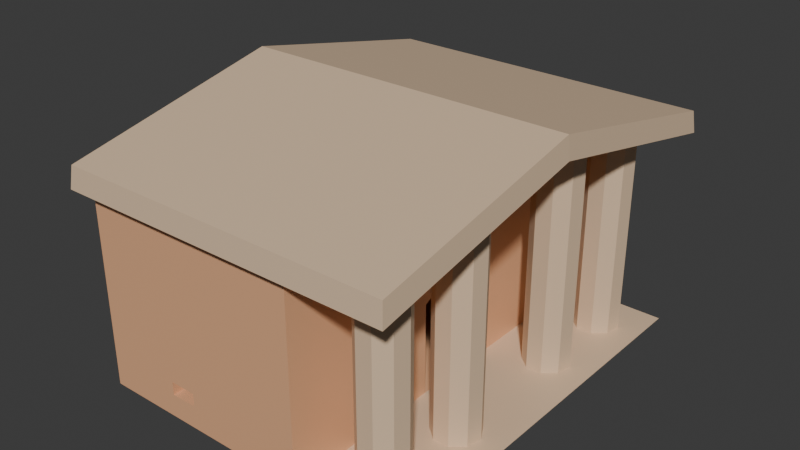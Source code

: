 # Source: townhall.blend  (saved by Blender 4.3.34; exported with 4.5.12 LTS)
import bpy
from mathutils import Matrix  # noqa: F401  (used for matrix-valued properties, if any)

bpy.ops.wm.read_factory_settings(use_empty=True)
scene = bpy.context.scene
scene.name = 'Scene'

# ---- collections
col_collection = bpy.data.collections.new('Collection'); scene.collection.children.link(col_collection)

# ---- materials (node trees are filled in below, after node groups)
mat_material = bpy.data.materials.new('Material')
mat_material.alpha_threshold = 0.0
mat_material.roughness = 0.5
mat_material.line_color = (0.0, 0.0, 0.0, 1.0)
mat_material_001 = bpy.data.materials.new('Material.001')

# ---- material node trees
mat_material.use_nodes = True; mat_material.node_tree.nodes.clear()
_N = mat_material.node_tree.nodes; _L = mat_material.node_tree.links
n0 = _N.new('ShaderNodeOutputMaterial'); n0.name = 'Material Output'; n0.location = (300, 300)
n1 = _N.new('ShaderNodeBsdfPrincipled'); n1.name = 'Principled BSDF'; n1.location = (10, 300)
n1.inputs[0].default_value = (0.7991, 0.4287, 0.2346, 1.0)
n1.inputs[3].default_value = 1.45
_L.new(n1.outputs[0], n0.inputs[0])
n0.is_active_output = True
mat_material_001.use_nodes = True; mat_material_001.node_tree.nodes.clear()
_N = mat_material_001.node_tree.nodes; _L = mat_material_001.node_tree.links
n0 = _N.new('ShaderNodeBsdfPrincipled'); n0.name = 'Principled BSDF'; n0.location = (10, 300)
n0.inputs[0].default_value = (0.7529, 0.552, 0.3712, 1.0)
n1 = _N.new('ShaderNodeOutputMaterial'); n1.name = 'Material Output'; n1.location = (300, 300)
_L.new(n0.outputs[0], n1.inputs[0])
n1.is_active_output = True

# ---- world
world_world = bpy.data.worlds.new('World'); scene.world = world_world
world_world.use_nodes = True; world_world.node_tree.nodes.clear()
_N = world_world.node_tree.nodes; _L = world_world.node_tree.links
n0 = _N.new('ShaderNodeOutputWorld'); n0.name = 'World Output'; n0.location = (300, 300)
n1 = _N.new('ShaderNodeBackground'); n1.name = 'Background'; n1.location = (10, 300)
n1.inputs[0].default_value = (0.05088, 0.05088, 0.05088, 1.0)
_L.new(n1.outputs[0], n0.inputs[0])
n0.is_active_output = True
world_world.color = (0.05088, 0.05088, 0.05088)
world_world.sun_shadow_jitter_overblur = 0.0

# ---- meshes
me_cube_001 = bpy.data.meshes.new('Cube.001')
me_cube_001.from_pydata([(5.987, -6.08, 0.19), (5.987, 6.08, 0.19), (-3.243, -6.08, 1.065), (-6.173, 6.08, 0.19), (2.192, -1.212, 0.1949), (2.192, 1.214, 0.1949), (-3.243, -6.08, 1.564), (-6.173, 6.08, 7.607), (2.192, -1.212, 3.666), (2.192, 1.214, 3.666), (-5.807, -5.714, 7.607), (-5.807, 5.714, 7.607), (1.825, -5.714, 7.607), (1.825, 5.714, 7.607), (5.987, 0.002831, 0.19), (-6.173, 0.002831, 0.19), (-6.588, -6.495, 7.607), (-6.588, 6.495, 7.607), (6.191, -6.495, 7.607), (6.191, 6.495, 7.607), (-6.512, 6.419, 8.431), (-6.512, -6.419, 8.431), (6.115, -6.419, 8.431), (6.115, 6.419, 8.431), (2.192, 0.00133, 0.1949), (-6.173, 0.002831, 9.34), (2.192, 0.001324, 4.49), (-6.588, 0.003024, 9.34), (6.191, 0.003024, 9.34), (-6.512, 0.002988, 10.17), (6.115, 0.002988, 10.17), (2.192, 0.002831, 0.19), (-2.241, -6.08, 1.065), (2.192, 6.08, 7.607), (2.192, 6.08, 0.19), (2.192, 0.002831, 9.34), (-2.241, -6.08, 1.564), (-6.173, -6.08, 7.607), (2.192, -6.08, 0.19), (-6.173, -6.08, 0.19), (2.192, -6.08, 7.607), (-2.241, 4.377, 1.065), (-3.243, 4.377, 1.065), (-3.243, 4.377, 1.564), (-2.241, 4.377, 1.564)], [], [(14, 31, 38, 0), (36, 6, 43, 44), (34, 3, 7, 33), (15, 39, 37, 25), (21, 22, 30, 29), (35, 33, 19, 28), (38, 39, 3, 34), (25, 37, 16, 27), (33, 7, 17, 19), (10, 11, 13, 12), (37, 40, 18, 16), (28, 19, 23, 30), (27, 16, 21, 29), (16, 18, 22, 21), (29, 30, 23, 20), (19, 17, 20, 23), (17, 27, 29, 20), (18, 28, 30, 22), (7, 25, 27, 17), (40, 35, 28, 18), (3, 15, 25, 7), (1, 34, 31, 14), (24, 4, 38, 31), (9, 5, 34, 33), (8, 26, 35, 40), (4, 8, 40, 38), (5, 24, 31, 34), (26, 9, 33, 35), (32, 2, 39, 38), (2, 6, 37, 39), (6, 36, 40, 37), (36, 32, 38, 40), (42, 41, 44, 43), (2, 32, 41, 42), (32, 36, 44, 41), (6, 2, 42, 43)])
me_cube_001.polygons.foreach_set('material_index', [1, 0, 0, 0, 1, 1, 0, 0, 0, 0, 0, 1, 1, 1, 1, 1, 1, 1, 0, 1, 0, 1, 0, 0, 0, 0, 0, 0, 0, 0, 0, 0, 0, 0, 0, 0])
_uv = me_cube_001.uv_layers.new(name='UVMap')
_uv.uv.foreach_set('vector', [0.625, 0.6249, 0.703, 0.6249, 0.703, 0.75, 0.625, 0.75, 0.625, 0.8313, 0.625, 0.9967, 0.625, 0.9967, 0.625, 0.8313, 0.625, 0.422, 0.625, 0.25, 0.625, 0.25, 0.625, 0.422, 0.625, 0.1251, 0.625, 0.0, 0.625, 0.0, 0.625, 0.1251, 0.625, 1.0, 0.625, 0.828, 0.664, 0.6639, 0.625, 0.6248, 0.703, 0.6249, 0.703, 0.5, 0.703, 0.5, 0.703, 0.6249, 0.625, 0.828, 0.625, 1.0, 0.625, 0.25, 0.625, 0.422, 0.625, 0.1251, 0.625, 0.0, 0.625, 0.0, 0.625, 0.1251, 0.625, 0.422, 0.625, 0.25, 0.625, 0.25, 0.625, 0.422, 0.8675, 0.7425, 0.8675, 0.5075, 0.7106, 0.5075, 0.7106, 0.7425, 0.625, 1.0, 0.625, 0.828, 0.625, 0.828, 0.625, 1.0, 0.703, 0.6249, 0.703, 0.5, 0.703, 0.5, 0.703, 0.6249, 0.625, 0.1251, 0.625, 0.0, 0.625, 0.0, 0.625, 0.1251, 0.625, 1.0, 0.625, 0.828, 0.625, 0.828, 0.625, 1.0, 0.625, 0.6248, 0.664, 0.6639, 0.703, 0.5, 0.625, 0.25, 0.625, 0.422, 0.625, 0.25, 0.625, 0.25, 0.625, 0.422, 0.625, 0.25, 0.625, 0.1251, 0.625, 0.1251, 0.625, 0.25, 0.703, 0.75, 0.703, 0.6249, 0.703, 0.6249, 0.703, 0.75, 0.625, 0.25, 0.625, 0.1251, 0.625, 0.1251, 0.625, 0.25, 0.703, 0.75, 0.703, 0.6249, 0.703, 0.6249, 0.703, 0.75, 0.625, 0.25, 0.625, 0.1251, 0.625, 0.1251, 0.625, 0.25, 0.625, 0.5, 0.703, 0.5, 0.703, 0.6249, 0.625, 0.6249, 0.703, 0.6249, 0.703, 0.7458, 0.703, 0.75, 0.703, 0.6249, 0.703, 0.5042, 0.703, 0.5042, 0.703, 0.5, 0.703, 0.5, 0.703, 0.7458, 0.703, 0.6249, 0.703, 0.6249, 0.703, 0.75, 0.703, 0.7458, 0.703, 0.7458, 0.703, 0.75, 0.703, 0.75, 0.703, 0.5042, 0.703, 0.6249, 0.703, 0.6249, 0.703, 0.5, 0.703, 0.6249, 0.703, 0.5042, 0.703, 0.5, 0.703, 0.6249, 0.625, 0.8313, 0.625, 0.9967, 0.625, 1.0, 0.625, 0.828, 0.625, 0.9967, 0.625, 0.9967, 0.625, 1.0, 0.625, 1.0, 0.625, 0.9967, 0.625, 0.8313, 0.625, 0.828, 0.625, 1.0, 0.625, 0.8313, 0.625, 0.8313, 0.625, 0.828, 0.625, 0.828, 0.625, 0.9967, 0.625, 0.8313, 0.625, 0.8313, 0.625, 0.9967, 0.625, 0.9967, 0.625, 0.8313, 0.625, 0.8313, 0.625, 0.9967, 0.625, 0.8313, 0.625, 0.8313, 0.625, 0.8313, 0.625, 0.8313, 0.625, 0.9967, 0.625, 0.9967, 0.625, 0.9967, 0.625, 0.9967])
me_cube_001.materials.append(mat_material)
me_cube_001.materials.append(mat_material_001)
me_cube_001.update()
me_cylinder = bpy.data.meshes.new('Cylinder')
me_cylinder.from_pydata([(0.0, 0.8855, -4.143), (0.0, 0.8855, 4.143), (0.5692, 0.6784, -4.143), (0.5692, 0.6784, 4.143), (0.8721, 0.1538, -4.143), (0.8721, 0.1538, 4.143), (0.7669, -0.4428, -4.143), (0.7669, -0.4428, 4.143), (0.3029, -0.8321, -4.143), (0.3029, -0.8321, 4.143), (-0.3029, -0.8321, -4.143), (-0.3029, -0.8321, 4.143), (-0.7669, -0.4428, -4.143), (-0.7669, -0.4428, 4.143), (-0.8721, 0.1538, -4.143), (-0.8721, 0.1538, 4.143), (-0.5692, 0.6784, -4.143), (-0.5692, 0.6784, 4.143)], [], [(0, 1, 3, 2), (2, 3, 5, 4), (4, 5, 7, 6), (6, 7, 9, 8), (8, 9, 11, 10), (10, 11, 13, 12), (12, 13, 15, 14), (3, 1, 17, 15, 13, 11, 9, 7, 5), (14, 15, 17, 16), (16, 17, 1, 0), (0, 2, 4, 6, 8, 10, 12, 14, 16)])
_uv = me_cylinder.uv_layers.new(name='UVMap')
_uv.uv.foreach_set('vector', [1.0, 0.5, 1.0, 1.0, 0.8889, 1.0, 0.8889, 0.5, 0.8889, 0.5, 0.8889, 1.0, 0.7778, 1.0, 0.7778, 0.5, 0.7778, 0.5, 0.7778, 1.0, 0.6667, 1.0, 0.6667, 0.5, 0.6667, 0.5, 0.6667, 1.0, 0.5556, 1.0, 0.5556, 0.5, 0.5556, 0.5, 0.5556, 1.0, 0.4444, 1.0, 0.4444, 0.5, 0.4444, 0.5, 0.4444, 1.0, 0.3333, 1.0, 0.3333, 0.5, 0.3333, 0.5, 0.3333, 1.0, 0.2222, 1.0, 0.2222, 0.5, 0.4043, 0.4339, 0.25, 0.49, 0.09573, 0.4339, 0.01365, 0.2917, 0.04215, 0.13, 0.1679, 0.02447, 0.3321, 0.02447, 0.4578, 0.13, 0.4864, 0.2917, 0.2222, 0.5, 0.2222, 1.0, 0.1111, 1.0, 0.1111, 0.5, 0.1111, 0.5, 0.1111, 1.0, 4.47e-08, 1.0, 4.47e-08, 0.5, 0.75, 0.49, 0.9043, 0.4339, 0.9864, 0.2917, 0.9578, 0.13, 0.8321, 0.02447, 0.6679, 0.02447, 0.5422, 0.13, 0.5136, 0.2917, 0.5957, 0.4339])
me_cylinder.materials.append(mat_material_001)
me_cylinder.update()
me_cylinder_001 = bpy.data.meshes.new('Cylinder.001')
me_cylinder_001.from_pydata([(0.0, 0.8855, -4.143), (0.0, 0.8855, 4.143), (0.5692, 0.6784, -4.143), (0.5692, 0.6784, 4.143), (0.8721, 0.1538, -4.143), (0.8721, 0.1538, 4.143), (0.7669, -0.4428, -4.143), (0.7669, -0.4428, 4.143), (0.3029, -0.8321, -4.143), (0.3029, -0.8321, 4.143), (-0.3029, -0.8321, -4.143), (-0.3029, -0.8321, 4.143), (-0.7669, -0.4428, -4.143), (-0.7669, -0.4428, 4.143), (-0.8721, 0.1538, -4.143), (-0.8721, 0.1538, 4.143), (-0.5692, 0.6784, -4.143), (-0.5692, 0.6784, 4.143)], [], [(0, 1, 3, 2), (2, 3, 5, 4), (4, 5, 7, 6), (6, 7, 9, 8), (8, 9, 11, 10), (10, 11, 13, 12), (12, 13, 15, 14), (3, 1, 17, 15, 13, 11, 9, 7, 5), (14, 15, 17, 16), (16, 17, 1, 0), (0, 2, 4, 6, 8, 10, 12, 14, 16)])
_uv = me_cylinder_001.uv_layers.new(name='UVMap')
_uv.uv.foreach_set('vector', [1.0, 0.5, 1.0, 1.0, 0.8889, 1.0, 0.8889, 0.5, 0.8889, 0.5, 0.8889, 1.0, 0.7778, 1.0, 0.7778, 0.5, 0.7778, 0.5, 0.7778, 1.0, 0.6667, 1.0, 0.6667, 0.5, 0.6667, 0.5, 0.6667, 1.0, 0.5556, 1.0, 0.5556, 0.5, 0.5556, 0.5, 0.5556, 1.0, 0.4444, 1.0, 0.4444, 0.5, 0.4444, 0.5, 0.4444, 1.0, 0.3333, 1.0, 0.3333, 0.5, 0.3333, 0.5, 0.3333, 1.0, 0.2222, 1.0, 0.2222, 0.5, 0.4043, 0.4339, 0.25, 0.49, 0.09573, 0.4339, 0.01365, 0.2917, 0.04215, 0.13, 0.1679, 0.02447, 0.3321, 0.02447, 0.4578, 0.13, 0.4864, 0.2917, 0.2222, 0.5, 0.2222, 1.0, 0.1111, 1.0, 0.1111, 0.5, 0.1111, 0.5, 0.1111, 1.0, 4.47e-08, 1.0, 4.47e-08, 0.5, 0.75, 0.49, 0.9043, 0.4339, 0.9864, 0.2917, 0.9578, 0.13, 0.8321, 0.02447, 0.6679, 0.02447, 0.5422, 0.13, 0.5136, 0.2917, 0.5957, 0.4339])
me_cylinder_001.materials.append(mat_material_001)
me_cylinder_001.materials.append(mat_material_001)
me_cylinder_001.update()
me_cylinder_002 = bpy.data.meshes.new('Cylinder.002')
me_cylinder_002.from_pydata([(0.0, 0.8855, -4.143), (-0.006185, 0.8805, 4.613), (0.5692, 0.6784, -4.143), (0.5644, 0.6792, 4.584), (0.8721, 0.1538, -4.143), (0.8709, 0.1601, 4.525), (0.7669, -0.4428, -4.143), (0.7699, -0.434, 4.463), (0.3029, -0.8321, -4.143), (0.3087, -0.8249, 4.427), (-0.3029, -0.8321, -4.143), (-0.297, -0.8299, 4.434), (-0.7669, -0.4428, -4.143), (-0.7637, -0.4465, 4.48), (-0.8721, 0.1538, -4.143), (-0.8731, 0.1457, 4.545), (-0.5692, 0.6784, -4.143), (-0.5739, 0.6698, 4.597)], [], [(0, 1, 3, 2), (2, 3, 5, 4), (4, 5, 7, 6), (6, 7, 9, 8), (8, 9, 11, 10), (10, 11, 13, 12), (12, 13, 15, 14), (3, 1, 17, 15, 13, 11, 9, 7, 5), (14, 15, 17, 16), (16, 17, 1, 0), (0, 2, 4, 6, 8, 10, 12, 14, 16)])
_uv = me_cylinder_002.uv_layers.new(name='UVMap')
_uv.uv.foreach_set('vector', [1.0, 0.5, 1.0, 1.0, 0.8889, 1.0, 0.8889, 0.5, 0.8889, 0.5, 0.8889, 1.0, 0.7778, 1.0, 0.7778, 0.5, 0.7778, 0.5, 0.7778, 1.0, 0.6667, 1.0, 0.6667, 0.5, 0.6667, 0.5, 0.6667, 1.0, 0.5556, 1.0, 0.5556, 0.5, 0.5556, 0.5, 0.5556, 1.0, 0.4444, 1.0, 0.4444, 0.5, 0.4444, 0.5, 0.4444, 1.0, 0.3333, 1.0, 0.3333, 0.5, 0.3333, 0.5, 0.3333, 1.0, 0.2222, 1.0, 0.2222, 0.5, 0.4043, 0.4339, 0.25, 0.49, 0.09573, 0.4339, 0.01365, 0.2917, 0.04215, 0.13, 0.1679, 0.02447, 0.3321, 0.02447, 0.4578, 0.13, 0.4864, 0.2917, 0.2222, 0.5, 0.2222, 1.0, 0.1111, 1.0, 0.1111, 0.5, 0.1111, 0.5, 0.1111, 1.0, 4.47e-08, 1.0, 4.47e-08, 0.5, 0.75, 0.49, 0.9043, 0.4339, 0.9864, 0.2917, 0.9578, 0.13, 0.8321, 0.02447, 0.6679, 0.02447, 0.5422, 0.13, 0.5136, 0.2917, 0.5957, 0.4339])
me_cylinder_002.materials.append(mat_material_001)
me_cylinder_002.update()
me_cylinder_003 = bpy.data.meshes.new('Cylinder.003')
me_cylinder_003.from_pydata([(0.0, 0.8855, -4.143), (0.0, 0.8855, 4.648), (0.5692, 0.6784, -4.143), (0.5692, 0.6784, 4.648), (0.8721, 0.1538, -4.143), (0.8721, 0.1538, 4.648), (0.7669, -0.4428, -4.143), (0.7669, -0.4428, 4.648), (0.3029, -0.8321, -4.143), (0.3029, -0.8321, 4.648), (-0.3029, -0.8321, -4.143), (-0.3029, -0.8321, 4.648), (-0.7669, -0.4428, -4.143), (-0.7669, -0.4428, 4.648), (-0.8721, 0.1538, -4.143), (-0.8721, 0.1538, 4.648), (-0.5692, 0.6784, -4.143), (-0.5692, 0.6784, 4.648)], [], [(0, 1, 3, 2), (2, 3, 5, 4), (4, 5, 7, 6), (6, 7, 9, 8), (8, 9, 11, 10), (10, 11, 13, 12), (12, 13, 15, 14), (3, 1, 17, 15, 13, 11, 9, 7, 5), (14, 15, 17, 16), (16, 17, 1, 0), (0, 2, 4, 6, 8, 10, 12, 14, 16)])
_uv = me_cylinder_003.uv_layers.new(name='UVMap')
_uv.uv.foreach_set('vector', [1.0, 0.5, 1.0, 1.0, 0.8889, 1.0, 0.8889, 0.5, 0.8889, 0.5, 0.8889, 1.0, 0.7778, 1.0, 0.7778, 0.5, 0.7778, 0.5, 0.7778, 1.0, 0.6667, 1.0, 0.6667, 0.5, 0.6667, 0.5, 0.6667, 1.0, 0.5556, 1.0, 0.5556, 0.5, 0.5556, 0.5, 0.5556, 1.0, 0.4444, 1.0, 0.4444, 0.5, 0.4444, 0.5, 0.4444, 1.0, 0.3333, 1.0, 0.3333, 0.5, 0.3333, 0.5, 0.3333, 1.0, 0.2222, 1.0, 0.2222, 0.5, 0.4043, 0.4339, 0.25, 0.49, 0.09573, 0.4339, 0.01365, 0.2917, 0.04215, 0.13, 0.1679, 0.02447, 0.3321, 0.02447, 0.4578, 0.13, 0.4864, 0.2917, 0.2222, 0.5, 0.2222, 1.0, 0.1111, 1.0, 0.1111, 0.5, 0.1111, 0.5, 0.1111, 1.0, 4.47e-08, 1.0, 4.47e-08, 0.5, 0.75, 0.49, 0.9043, 0.4339, 0.9864, 0.2917, 0.9578, 0.13, 0.8321, 0.02447, 0.6679, 0.02447, 0.5422, 0.13, 0.5136, 0.2917, 0.5957, 0.4339])
me_cylinder_003.materials.append(mat_material_001)
me_cylinder_003.update()

# ---- objects
ob_cube = bpy.data.objects.new('Cube', me_cube_001)
ob_cylinder = bpy.data.objects.new('Cylinder', me_cylinder)
ob_cylinder_001 = bpy.data.objects.new('Cylinder.001', me_cylinder_001)
ob_cylinder_002 = bpy.data.objects.new('Cylinder.002', me_cylinder_002)
ob_cylinder_003 = bpy.data.objects.new('Cylinder.003', me_cylinder_003)

# ---- transforms, parenting, visibility, modifiers, constraints
ob_cube.location = (-0.03095, 0.103, 0.3611)
ob_cube.scale = (1.0, 1.283, 1.0)
ob_cylinder.location = (4.219, -5.974, 4.694)
ob_cylinder_001.location = (4.219, 6.204, 4.694)
ob_cylinder_002.location = (4.219, -2.4, 4.694)
ob_cylinder_003.location = (4.219, 2.867, 4.694)

# ---- collection membership
col_collection.objects.link(ob_cube)
col_collection.objects.link(ob_cylinder)
col_collection.objects.link(ob_cylinder_001)
col_collection.objects.link(ob_cylinder_002)
col_collection.objects.link(ob_cylinder_003)

# ---- scene / render settings (as saved in the file)
scene.frame_start = 1; scene.frame_end = 250; scene.frame_set(1)
scene.render.engine = 'BLENDER_EEVEE_NEXT'
bpy.context.view_layer.update()

# ---- added for rendering (the .blend has no active camera and no usable light): camera, sun
cam_auto = bpy.data.cameras.new('AutoCamera')
cam_auto.lens = 50.0
cam_auto.sensor_width = 36.0
cam_auto.clip_end = 1000.0
ob_auto_camera = bpy.data.objects.new('AutoCamera', cam_auto)
scene.collection.objects.link(ob_auto_camera)
ob_auto_camera.location = (21.2783, -25.7065, 22.745)
ob_auto_camera.rotation_euler = (1.09748, -7.21219e-08, 0.694738)
scene.camera = ob_auto_camera
light_auto_sun = bpy.data.lights.new('AutoSun', 'SUN')
light_auto_sun.energy = 3.0
light_auto_sun.angle = 0.0523599
ob_auto_sun = bpy.data.objects.new('AutoSun', light_auto_sun)
scene.collection.objects.link(ob_auto_sun)
ob_auto_sun.rotation_euler = (0.872665, 0.174533, 0.523599)
bpy.context.view_layer.update()
